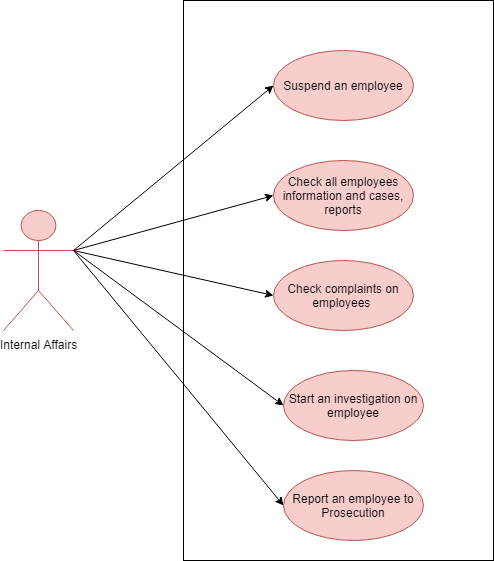

The diagram above was exported from draw.io. Its source (the exported page's mxGraphModel, read from the mxfile embedded in the PNG):
<mxGraphModel dx="1010" dy="501" grid="1" gridSize="10" guides="1" tooltips="1" connect="1" arrows="1" fold="1" page="1" pageScale="1" pageWidth="850" pageHeight="1100" math="0" shadow="0">
  <root>
    <mxCell id="0" />
    <mxCell id="1" parent="0" />
    <mxCell id="8vPBDWL-Dg17pymIgb5U-6" value="" style="rounded=0;whiteSpace=wrap;html=1;" vertex="1" parent="1">
      <mxGeometry x="280" y="30" width="310" height="560" as="geometry" />
    </mxCell>
    <mxCell id="QVsmNH_Bd17jOQ9UzeGP-1" value="Internal Affairs&lt;br&gt;" style="shape=umlActor;verticalLabelPosition=bottom;labelBackgroundColor=#ffffff;verticalAlign=top;html=1;fillColor=#f8cecc;strokeColor=#b85450;" parent="1" vertex="1">
      <mxGeometry x="100" y="240" width="70" height="120" as="geometry" />
    </mxCell>
    <mxCell id="QVsmNH_Bd17jOQ9UzeGP-20" value="Suspend an employee" style="ellipse;whiteSpace=wrap;html=1;fillColor=#f8cecc;strokeColor=#b85450;" parent="1" vertex="1">
      <mxGeometry x="370" y="80" width="140" height="70" as="geometry" />
    </mxCell>
    <mxCell id="QVsmNH_Bd17jOQ9UzeGP-33" value="Check all employees information and cases, reports" style="ellipse;whiteSpace=wrap;html=1;fillColor=#f8cecc;strokeColor=#b85450;" parent="1" vertex="1">
      <mxGeometry x="370" y="190" width="140" height="70" as="geometry" />
    </mxCell>
    <mxCell id="QVsmNH_Bd17jOQ9UzeGP-37" value="Check complaints on employees&amp;nbsp;" style="ellipse;whiteSpace=wrap;html=1;fillColor=#f8cecc;strokeColor=#b85450;" parent="1" vertex="1">
      <mxGeometry x="370" y="290" width="140" height="70" as="geometry" />
    </mxCell>
    <mxCell id="QVsmNH_Bd17jOQ9UzeGP-43" value="Start an investigation on employee" style="ellipse;whiteSpace=wrap;html=1;fillColor=#f8cecc;strokeColor=#b85450;" parent="1" vertex="1">
      <mxGeometry x="380" y="400" width="140" height="70" as="geometry" />
    </mxCell>
    <mxCell id="QVsmNH_Bd17jOQ9UzeGP-45" value="Report an employee to Prosecution" style="ellipse;whiteSpace=wrap;html=1;fillColor=#f8cecc;strokeColor=#b85450;" parent="1" vertex="1">
      <mxGeometry x="380" y="500" width="140" height="70" as="geometry" />
    </mxCell>
    <mxCell id="8vPBDWL-Dg17pymIgb5U-1" value="" style="endArrow=classic;html=1;entryX=0;entryY=0.5;entryDx=0;entryDy=0;exitX=1;exitY=0.3333333333333333;exitDx=0;exitDy=0;exitPerimeter=0;" edge="1" parent="1" source="QVsmNH_Bd17jOQ9UzeGP-1" target="QVsmNH_Bd17jOQ9UzeGP-20">
      <mxGeometry width="50" height="50" relative="1" as="geometry">
        <mxPoint x="220" y="260" as="sourcePoint" />
        <mxPoint x="270" y="210" as="targetPoint" />
      </mxGeometry>
    </mxCell>
    <mxCell id="8vPBDWL-Dg17pymIgb5U-2" value="" style="endArrow=classic;html=1;entryX=0;entryY=0.5;entryDx=0;entryDy=0;exitX=1;exitY=0.3333333333333333;exitDx=0;exitDy=0;exitPerimeter=0;" edge="1" parent="1" source="QVsmNH_Bd17jOQ9UzeGP-1" target="QVsmNH_Bd17jOQ9UzeGP-33">
      <mxGeometry width="50" height="50" relative="1" as="geometry">
        <mxPoint x="180" y="290" as="sourcePoint" />
        <mxPoint x="380" y="125" as="targetPoint" />
      </mxGeometry>
    </mxCell>
    <mxCell id="8vPBDWL-Dg17pymIgb5U-3" value="" style="endArrow=classic;html=1;entryX=0;entryY=0.5;entryDx=0;entryDy=0;exitX=1;exitY=0.3333333333333333;exitDx=0;exitDy=0;exitPerimeter=0;" edge="1" parent="1" source="QVsmNH_Bd17jOQ9UzeGP-1" target="QVsmNH_Bd17jOQ9UzeGP-37">
      <mxGeometry width="50" height="50" relative="1" as="geometry">
        <mxPoint x="180" y="290" as="sourcePoint" />
        <mxPoint x="380" y="235" as="targetPoint" />
      </mxGeometry>
    </mxCell>
    <mxCell id="8vPBDWL-Dg17pymIgb5U-4" value="" style="endArrow=classic;html=1;entryX=0;entryY=0.5;entryDx=0;entryDy=0;exitX=1;exitY=0.3333333333333333;exitDx=0;exitDy=0;exitPerimeter=0;" edge="1" parent="1" source="QVsmNH_Bd17jOQ9UzeGP-1" target="QVsmNH_Bd17jOQ9UzeGP-43">
      <mxGeometry width="50" height="50" relative="1" as="geometry">
        <mxPoint x="180" y="290" as="sourcePoint" />
        <mxPoint x="380" y="335" as="targetPoint" />
      </mxGeometry>
    </mxCell>
    <mxCell id="8vPBDWL-Dg17pymIgb5U-5" value="" style="endArrow=classic;html=1;entryX=0;entryY=0.5;entryDx=0;entryDy=0;exitX=1;exitY=0.3333333333333333;exitDx=0;exitDy=0;exitPerimeter=0;" edge="1" parent="1" source="QVsmNH_Bd17jOQ9UzeGP-1" target="QVsmNH_Bd17jOQ9UzeGP-45">
      <mxGeometry width="50" height="50" relative="1" as="geometry">
        <mxPoint x="180" y="290" as="sourcePoint" />
        <mxPoint x="390" y="445" as="targetPoint" />
      </mxGeometry>
    </mxCell>
  </root>
</mxGraphModel>